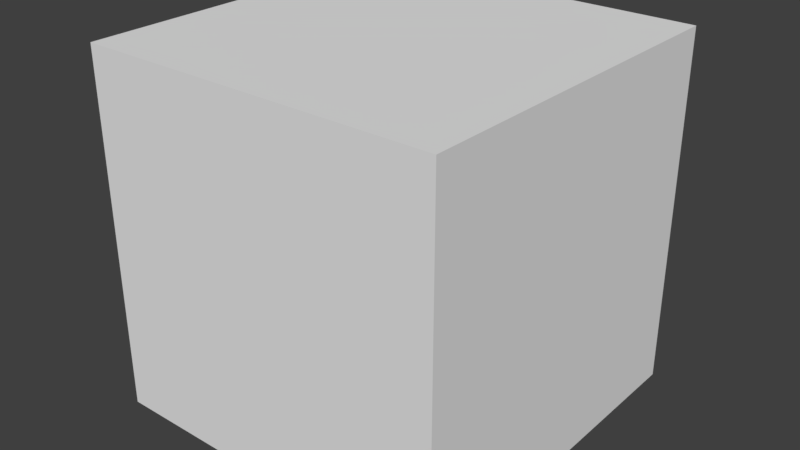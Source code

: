 # Source: Block4.blend  (saved by Blender 2.78.0; exported with 4.5.12 LTS)
import bpy
from mathutils import Matrix  # noqa: F401  (used for matrix-valued properties, if any)

bpy.ops.wm.read_factory_settings(use_empty=True)
scene = bpy.context.scene
scene.name = 'Scene'

# ---- collections
col_collection_1 = bpy.data.collections.new('Collection 1'); scene.collection.children.link(col_collection_1)

# ---- materials (node trees are filled in below, after node groups)
mat_base_block = bpy.data.materials.new('Base Block')
mat_base_block.alpha_threshold = 0.0
mat_base_block.roughness = 0.5

# ---- material node trees
mat_base_block.use_nodes = True; mat_base_block.node_tree.nodes.clear()
_N = mat_base_block.node_tree.nodes; _L = mat_base_block.node_tree.links
n0 = _N.new('ShaderNodeOutputMaterial'); n0.name = 'Material Output'; n0.location = (300, 300)
n1 = _N.new('ShaderNodeBsdfDiffuse'); n1.name = 'Diffuse BSDF'; n1.location = (10, 300)
_L.new(n1.outputs[0], n0.inputs[0])
n0.is_active_output = True

# ---- world
world_world_001 = bpy.data.worlds.new('World.001'); scene.world = world_world_001
world_world_001.use_nodes = True; world_world_001.node_tree.nodes.clear()
_N = world_world_001.node_tree.nodes; _L = world_world_001.node_tree.links
n0 = _N.new('ShaderNodeOutputWorld'); n0.name = 'World Output'; n0.location = (300, 300)
n1 = _N.new('ShaderNodeBackground'); n1.name = 'Background'; n1.location = (10, 300)
n1.inputs[0].default_value = (0.05, 0.05, 0.05, 1.0)
_L.new(n1.outputs[0], n0.inputs[0])
n0.is_active_output = True
world_world_001.use_sun_shadow = False
world_world_001.sun_shadow_jitter_overblur = 0.0
world_world_001.cycles.sampling_method = 'MANUAL'

# ---- meshes
me_cube = bpy.data.meshes.new('Cube')
me_cube.from_pydata([(5.0, -10.0, -5.0), (5.0, -10.0, 5.0), (-5.0, -10.0, 5.0), (-5.0, -10.0, -5.0), (5.0, 7.947e-08, -5.0), (5.0, 5.166e-07, 5.0), (-5.0, 5.166e-07, 5.0), (-5.0, 7.947e-08, -5.0), (5.0, 2.98e-07, 2.682e-06), (1.192e-06, 7.947e-08, -5.0), (-2.682e-06, 5.166e-07, 5.0), (-5.0, 2.98e-07, -8.941e-07), (-7.451e-07, 2.98e-07, 8.941e-07), (5.0, 4.073e-07, 2.5), (-2.5, 7.947e-08, -5.0), (-2.5, 5.166e-07, 5.0), (-5.0, 1.887e-07, -2.5), (5.0, 1.887e-07, -2.5), (2.5, 7.947e-08, -5.0), (2.5, 5.166e-07, 5.0), (-5.0, 4.073e-07, 2.5), (-1.714e-06, 4.073e-07, 2.5), (2.235e-07, 1.887e-07, -2.5), (2.5, 2.98e-07, 1.788e-06), (-2.5, 2.98e-07, -1.303e-14), (-2.5, 1.887e-07, -2.5), (2.5, 1.887e-07, -2.5), (2.5, 4.073e-07, 2.5), (-2.5, 4.073e-07, 2.5), (5.0, 4.619e-07, 3.75), (-3.75, 7.947e-08, -5.0), (-3.75, 5.166e-07, 5.0), (-5.0, 1.341e-07, -3.75), (5.0, 2.434e-07, -1.25), (1.25, 7.947e-08, -5.0), (1.25, 5.166e-07, 5.0), (-5.0, 3.527e-07, 1.25), (-2.198e-06, 4.619e-07, 3.75), (-2.608e-07, 2.434e-07, -1.25), (3.75, 2.98e-07, 2.235e-06), (-1.25, 2.98e-07, 4.47e-07), (5.0, 3.527e-07, 1.25), (-1.25, 7.947e-08, -5.0), (-1.25, 5.166e-07, 5.0), (-5.0, 2.434e-07, -1.25), (5.0, 1.341e-07, -3.75), (3.75, 7.947e-08, -5.0), (3.75, 5.166e-07, 5.0), (-5.0, 4.619e-07, 3.75), (-1.229e-06, 3.527e-07, 1.25), (7.078e-07, 1.341e-07, -3.75), (1.25, 2.98e-07, 1.341e-06), (-3.75, 2.98e-07, -4.47e-07), (-2.5, 2.434e-07, -1.25), (-2.5, 1.341e-07, -3.75), (-1.25, 1.887e-07, -2.5), (-3.75, 1.887e-07, -2.5), (2.5, 2.434e-07, -1.25), (2.5, 1.341e-07, -3.75), (3.75, 1.887e-07, -2.5), (1.25, 1.887e-07, -2.5), (2.5, 4.619e-07, 3.75), (2.5, 3.527e-07, 1.25), (3.75, 4.073e-07, 2.5), (1.25, 4.073e-07, 2.5), (-2.5, 4.619e-07, 3.75), (-2.5, 3.527e-07, 1.25), (-1.25, 4.073e-07, 2.5), (-3.75, 4.073e-07, 2.5), (-3.75, 3.527e-07, 1.25), (-1.25, 3.527e-07, 1.25), (-1.25, 4.619e-07, 3.75), (1.25, 3.527e-07, 1.25), (3.75, 3.527e-07, 1.25), (3.75, 4.619e-07, 3.75), (1.25, 1.341e-07, -3.75), (3.75, 1.341e-07, -3.75), (3.75, 2.434e-07, -1.25), (-3.75, 1.341e-07, -3.75), (-1.25, 1.341e-07, -3.75), (-1.25, 2.434e-07, -1.25), (-3.75, 2.434e-07, -1.25), (1.25, 2.434e-07, -1.25), (1.25, 4.619e-07, 3.75), (-3.75, 4.619e-07, 3.75), (5.0, 4.893e-07, 4.375), (-4.375, 7.947e-08, -5.0), (-4.375, 5.166e-07, 5.0), (-5.0, 1.068e-07, -4.375), (5.0, 2.707e-07, -0.625), (0.625, 7.947e-08, -5.0), (0.625, 5.166e-07, 5.0), (-5.0, 3.253e-07, 0.625), (-2.44e-06, 4.893e-07, 4.375), (-5.029e-07, 2.707e-07, -0.625), (4.375, 2.98e-07, 2.459e-06), (-0.625, 2.98e-07, 6.706e-07), (5.0, 3.8e-07, 1.875), (-1.875, 7.947e-08, -5.0), (-1.875, 5.166e-07, 5.0), (-5.0, 2.161e-07, -1.875), (5.0, 1.614e-07, -3.125), (3.125, 7.947e-08, -5.0), (3.125, 5.166e-07, 5.0), (-5.0, 4.346e-07, 3.125), (-1.471e-06, 3.8e-07, 1.875), (4.657e-07, 1.614e-07, -3.125), (1.875, 2.98e-07, 1.565e-06), (-3.125, 2.98e-07, -2.235e-07), (-2.5, 2.707e-07, -0.625), (-2.5, 1.614e-07, -3.125), (-0.625, 1.887e-07, -2.5), (-3.125, 1.887e-07, -2.5), (2.5, 2.707e-07, -0.625), (2.5, 1.614e-07, -3.125), (4.375, 1.887e-07, -2.5), (1.875, 1.887e-07, -2.5), (2.5, 4.893e-07, 4.375), (2.5, 3.8e-07, 1.875), (4.375, 4.073e-07, 2.5), (1.875, 4.073e-07, 2.5), (-2.5, 4.893e-07, 4.375), (-2.5, 3.8e-07, 1.875), (-0.625, 4.073e-07, 2.5), (-3.125, 4.073e-07, 2.5), (5.0, 4.346e-07, 3.125), (-3.125, 7.947e-08, -5.0), (-3.125, 5.166e-07, 5.0), (-5.0, 1.614e-07, -3.125), (5.0, 2.161e-07, -1.875), (1.875, 7.947e-08, -5.0), (1.875, 5.166e-07, 5.0), (-5.0, 3.8e-07, 1.875), (-1.956e-06, 4.346e-07, 3.125), (-1.863e-08, 2.161e-07, -1.875), (3.125, 2.98e-07, 2.012e-06), (-1.875, 2.98e-07, 2.235e-07), (5.0, 3.253e-07, 0.625), (-0.625, 7.947e-08, -5.0), (-0.625, 5.166e-07, 5.0), (-5.0, 2.707e-07, -0.625), (5.0, 1.068e-07, -4.375), (4.375, 7.947e-08, -5.0), (4.375, 5.166e-07, 5.0), (-5.0, 4.893e-07, 4.375), (-9.872e-07, 3.253e-07, 0.625), (9.499e-07, 1.068e-07, -4.375), (0.625, 2.98e-07, 1.118e-06), (-4.375, 2.98e-07, -6.706e-07), (-2.5, 2.161e-07, -1.875), (-2.5, 1.068e-07, -4.375), (-1.875, 1.887e-07, -2.5), (-4.375, 1.887e-07, -2.5), (2.5, 2.161e-07, -1.875), (2.5, 1.068e-07, -4.375), (3.125, 1.887e-07, -2.5), (0.625, 1.887e-07, -2.5), (2.5, 4.346e-07, 3.125), (2.5, 3.253e-07, 0.625), (3.125, 4.073e-07, 2.5), (0.625, 4.073e-07, 2.5), (-2.5, 4.346e-07, 3.125), (-2.5, 3.253e-07, 0.625), (-1.875, 4.073e-07, 2.5), (-4.375, 4.073e-07, 2.5), (-3.75, 3.8e-07, 1.875), (-3.75, 3.253e-07, 0.625), (-3.125, 3.527e-07, 1.25), (-4.375, 3.527e-07, 1.25), (-1.25, 3.8e-07, 1.875), (-1.25, 3.253e-07, 0.625), (-0.625, 3.527e-07, 1.25), (-1.875, 3.527e-07, 1.25), (-1.25, 4.893e-07, 4.375), (-1.25, 4.346e-07, 3.125), (-0.625, 4.619e-07, 3.75), (-1.875, 4.619e-07, 3.75), (1.25, 3.8e-07, 1.875), (1.25, 3.253e-07, 0.625), (1.875, 3.527e-07, 1.25), (0.625, 3.527e-07, 1.25), (3.75, 3.8e-07, 1.875), (3.75, 3.253e-07, 0.625), (4.375, 3.527e-07, 1.25), (3.125, 3.527e-07, 1.25), (3.75, 4.893e-07, 4.375), (3.75, 4.346e-07, 3.125), (4.375, 4.619e-07, 3.75), (3.125, 4.619e-07, 3.75), (1.25, 1.614e-07, -3.125), (1.25, 1.068e-07, -4.375), (1.875, 1.341e-07, -3.75), (0.625, 1.341e-07, -3.75), (3.75, 1.614e-07, -3.125), (3.75, 1.068e-07, -4.375), (4.375, 1.341e-07, -3.75), (3.125, 1.341e-07, -3.75), (3.75, 2.707e-07, -0.625), (3.75, 2.161e-07, -1.875), (4.375, 2.434e-07, -1.25), (3.125, 2.434e-07, -1.25), (-3.75, 1.614e-07, -3.125), (-3.75, 1.068e-07, -4.375), (-3.125, 1.341e-07, -3.75), (-4.375, 1.341e-07, -3.75), (-1.25, 1.614e-07, -3.125), (-1.25, 1.068e-07, -4.375), (-0.625, 1.341e-07, -3.75), (-1.875, 1.341e-07, -3.75), (-1.25, 2.707e-07, -0.625), (-1.25, 2.161e-07, -1.875), (-0.625, 2.434e-07, -1.25), (-1.875, 2.434e-07, -1.25), (-3.75, 2.707e-07, -0.625), (-3.75, 2.161e-07, -1.875), (-3.125, 2.434e-07, -1.25), (-4.375, 2.434e-07, -1.25), (1.25, 2.707e-07, -0.625), (1.25, 2.161e-07, -1.875), (1.875, 2.434e-07, -1.25), (0.625, 2.434e-07, -1.25), (1.25, 4.893e-07, 4.375), (1.25, 4.346e-07, 3.125), (1.875, 4.619e-07, 3.75), (0.625, 4.619e-07, 3.75), (-3.75, 4.893e-07, 4.375), (-3.75, 4.346e-07, 3.125), (-3.125, 4.619e-07, 3.75), (-4.375, 4.619e-07, 3.75), (-4.375, 4.346e-07, 3.125), (-3.125, 4.346e-07, 3.125), (-3.125, 4.893e-07, 4.375), (0.625, 4.346e-07, 3.125), (1.875, 4.346e-07, 3.125), (1.875, 4.893e-07, 4.375), (0.625, 2.161e-07, -1.875), (1.875, 2.161e-07, -1.875), (1.875, 2.707e-07, -0.625), (-4.375, 2.161e-07, -1.875), (-3.125, 2.161e-07, -1.875), (-3.125, 2.707e-07, -0.625), (-1.875, 2.161e-07, -1.875), (-0.625, 2.161e-07, -1.875), (-0.625, 2.707e-07, -0.625), (-1.875, 1.068e-07, -4.375), (-0.625, 1.068e-07, -4.375), (-0.625, 1.614e-07, -3.125), (-4.375, 1.068e-07, -4.375), (-3.125, 1.068e-07, -4.375), (-3.125, 1.614e-07, -3.125), (3.125, 2.161e-07, -1.875), (4.375, 2.161e-07, -1.875), (4.375, 2.707e-07, -0.625), (3.125, 1.068e-07, -4.375), (4.375, 1.068e-07, -4.375), (4.375, 1.614e-07, -3.125), (0.625, 1.068e-07, -4.375), (1.875, 1.068e-07, -4.375), (1.875, 1.614e-07, -3.125), (3.125, 4.346e-07, 3.125), (4.375, 4.346e-07, 3.125), (4.375, 4.893e-07, 4.375), (3.125, 3.253e-07, 0.625), (4.375, 3.253e-07, 0.625), (4.375, 3.8e-07, 1.875), (0.625, 3.253e-07, 0.625), (1.875, 3.253e-07, 0.625), (1.875, 3.8e-07, 1.875), (-1.875, 4.346e-07, 3.125), (-0.625, 4.346e-07, 3.125), (-0.625, 4.893e-07, 4.375), (-1.875, 3.253e-07, 0.625), (-0.625, 3.253e-07, 0.625), (-0.625, 3.8e-07, 1.875), (-4.375, 3.253e-07, 0.625), (-3.125, 3.253e-07, 0.625), (-3.125, 3.8e-07, 1.875), (-4.375, 3.8e-07, 1.875), (-1.875, 3.8e-07, 1.875), (-1.875, 4.893e-07, 4.375), (0.625, 3.8e-07, 1.875), (3.125, 3.8e-07, 1.875), (3.125, 4.893e-07, 4.375), (0.625, 1.614e-07, -3.125), (3.125, 1.614e-07, -3.125), (3.125, 2.707e-07, -0.625), (-4.375, 1.614e-07, -3.125), (-1.875, 1.614e-07, -3.125), (-1.875, 2.707e-07, -0.625), (-4.375, 2.707e-07, -0.625), (0.625, 2.707e-07, -0.625), (0.625, 4.893e-07, 4.375), (-4.375, 4.893e-07, 4.375)], [], [(1, 3, 0), (144, 87, 292), (41, 97, 1), (103, 19, 1), (11, 140, 3), (3, 138, 9), (93, 91, 291), (94, 147, 290), (140, 148, 289), (288, 24, 136), (110, 151, 287), (286, 16, 152), (113, 135, 285), (114, 155, 284), (106, 156, 283), (282, 19, 103), (118, 159, 281), (280, 21, 160), (121, 99, 279), (122, 163, 278), (277, 20, 164), (276, 68, 124), (166, 167, 275), (92, 168, 274), (169, 123, 273), (170, 171, 272), (162, 172, 271), (173, 139, 270), (174, 175, 269), (268, 65, 176), (177, 120, 267), (178, 179, 266), (145, 180, 265), (181, 119, 264), (182, 183, 263), (158, 184, 262), (185, 143, 261), (186, 187, 260), (157, 188, 259), (189, 116, 258), (190, 191, 257), (146, 192, 256), (193, 115, 255), (194, 195, 254), (154, 196, 253), (197, 95, 252), (198, 199, 251), (153, 200, 250), (249, 56, 112), (248, 78, 203), (88, 204, 247), (246, 55, 111), (206, 207, 245), (150, 208, 244), (209, 96, 243), (242, 80, 211), (149, 212, 241), (240, 52, 108), (214, 215, 239), (238, 44, 216), (217, 107, 237), (218, 219, 236), (134, 220, 235), (221, 131, 234), (222, 223, 233), (133, 224, 232), (225, 127, 231), (226, 227, 230), (229, 48, 228), (229, 84, 226), (164, 226, 68), (164, 104, 229), (230, 65, 161), (124, 161, 28), (124, 226, 230), (231, 15, 121), (227, 121, 65), (227, 225, 231), (222, 224, 83), (64, 232, 222), (160, 133, 232), (233, 61, 157), (120, 157, 27), (64, 233, 120), (117, 131, 19), (61, 234, 117), (223, 221, 234), (235, 82, 218), (156, 218, 60), (22, 235, 156), (236, 57, 153), (116, 153, 26), (116, 218, 236), (237, 23, 113), (219, 113, 57), (82, 237, 219), (238, 81, 214), (56, 238, 214), (152, 100, 238), (239, 53, 149), (112, 149, 25), (112, 214, 239), (109, 108, 24), (215, 109, 53), (81, 240, 215), (241, 80, 210), (151, 210, 55), (25, 241, 151), (242, 38, 134), (111, 134, 22), (55, 242, 111), (243, 12, 94), (211, 94, 38), (80, 243, 211), (244, 79, 206), (98, 206, 42), (14, 244, 98), (245, 50, 146), (138, 146, 9), (42, 245, 138), (246, 22, 106), (207, 106, 50), (79, 246, 207), (247, 78, 202), (30, 247, 202), (7, 247, 86), (248, 54, 150), (126, 150, 14), (126, 202, 248), (249, 25, 110), (54, 249, 110), (78, 249, 203), (250, 77, 198), (155, 198, 59), (155, 153, 250), (251, 33, 129), (115, 129, 17), (59, 251, 115), (252, 8, 89), (199, 89, 33), (77, 252, 199), (253, 76, 194), (102, 194, 46), (18, 253, 102), (254, 45, 141), (4, 254, 141), (46, 254, 142), (255, 17, 101), (195, 101, 45), (76, 255, 195), (256, 75, 190), (90, 190, 34), (9, 256, 90), (257, 58, 154), (130, 154, 18), (130, 190, 257), (258, 26, 114), (191, 114, 58), (75, 258, 191), (259, 74, 186), (159, 186, 63), (159, 157, 259), (125, 187, 29), (13, 260, 125), (63, 260, 119), (261, 5, 85), (187, 85, 29), (74, 261, 187), (262, 73, 182), (39, 262, 182), (23, 262, 135), (263, 41, 137), (8, 263, 137), (95, 182, 263), (264, 13, 97), (41, 264, 97), (73, 264, 183), (265, 72, 178), (147, 178, 51), (12, 265, 147), (266, 62, 158), (23, 266, 158), (51, 266, 107), (267, 27, 118), (179, 118, 62), (72, 267, 179), (268, 71, 174), (163, 174, 67), (28, 268, 163), (269, 37, 133), (123, 133, 21), (123, 174, 269), (93, 139, 10), (37, 270, 93), (71, 270, 175), (271, 70, 170), (136, 170, 40), (24, 271, 136), (272, 49, 145), (96, 145, 12), (40, 272, 96), (273, 21, 105), (171, 105, 49), (70, 273, 171), (274, 69, 166), (52, 274, 166), (11, 274, 148), (275, 66, 162), (108, 162, 24), (108, 166, 275), (276, 28, 122), (66, 276, 122), (167, 165, 276), (165, 164, 68), (69, 277, 165), (168, 132, 277), (169, 163, 67), (172, 169, 70), (172, 122, 278), (173, 99, 43), (176, 173, 71), (65, 279, 176), (280, 64, 177), (180, 177, 72), (49, 280, 180), (281, 63, 181), (184, 181, 73), (62, 281, 184), (282, 47, 185), (188, 185, 74), (188, 117, 282), (283, 60, 189), (75, 283, 189), (50, 283, 192), (284, 59, 193), (196, 193, 76), (58, 284, 196), (285, 39, 197), (200, 197, 77), (57, 285, 200), (201, 152, 56), (204, 201, 78), (204, 128, 286), (287, 55, 205), (208, 205, 79), (54, 287, 208), (288, 40, 209), (212, 209, 80), (53, 288, 212), (289, 52, 213), (216, 213, 81), (216, 140, 289), (290, 51, 217), (220, 217, 82), (38, 290, 220), (291, 35, 221), (224, 221, 83), (37, 291, 224), (225, 87, 31), (228, 225, 84), (228, 144, 292), (1, 2, 3), (144, 6, 87), (1, 0, 8), (0, 4, 141), (85, 5, 1), (29, 85, 1), (0, 141, 45), (45, 101, 0), (129, 33, 0), (0, 101, 17), (33, 89, 0), (0, 17, 129), (125, 29, 1), (97, 13, 1), (8, 137, 1), (13, 125, 1), (137, 41, 1), (0, 89, 8), (2, 10, 139), (5, 143, 1), (87, 6, 2), (127, 31, 2), (99, 15, 2), (139, 43, 2), (91, 10, 1), (19, 131, 1), (35, 91, 1), (15, 127, 2), (131, 35, 1), (31, 87, 2), (43, 99, 2), (1, 143, 47), (47, 103, 1), (10, 2, 1), (3, 2, 11), (144, 48, 2), (2, 6, 144), (88, 7, 3), (16, 128, 3), (32, 88, 3), (2, 48, 104), (20, 132, 2), (2, 104, 20), (128, 32, 3), (140, 44, 3), (100, 16, 3), (2, 132, 36), (36, 92, 2), (44, 100, 3), (92, 11, 2), (142, 4, 0), (0, 3, 9), (86, 30, 3), (3, 7, 86), (46, 142, 0), (130, 18, 0), (102, 46, 0), (3, 30, 126), (3, 126, 14), (18, 102, 0), (9, 90, 0), (34, 130, 0), (3, 14, 98), (98, 42, 3), (90, 34, 0), (3, 42, 138), (93, 10, 91), (94, 12, 147), (140, 11, 148), (288, 109, 24), (110, 25, 151), (286, 128, 16), (113, 23, 135), (114, 26, 155), (106, 22, 156), (282, 117, 19), (118, 27, 159), (280, 105, 21), (121, 15, 99), (122, 28, 163), (277, 132, 20), (276, 165, 68), (166, 69, 167), (92, 36, 168), (169, 67, 123), (170, 70, 171), (162, 66, 172), (173, 43, 139), (174, 71, 175), (268, 161, 65), (177, 64, 120), (178, 72, 179), (145, 49, 180), (181, 63, 119), (182, 73, 183), (158, 62, 184), (185, 47, 143), (186, 74, 187), (157, 61, 188), (189, 60, 116), (190, 75, 191), (146, 50, 192), (193, 59, 115), (194, 76, 195), (154, 58, 196), (197, 39, 95), (198, 77, 199), (153, 57, 200), (249, 201, 56), (248, 202, 78), (88, 32, 204), (246, 205, 55), (206, 79, 207), (150, 54, 208), (209, 40, 96), (242, 210, 80), (149, 53, 212), (240, 213, 52), (214, 81, 215), (238, 100, 44), (217, 51, 107), (218, 82, 219), (134, 38, 220), (221, 35, 131), (222, 83, 223), (133, 37, 224), (225, 31, 127), (226, 84, 227), (229, 104, 48), (229, 228, 84), (164, 229, 226), (164, 20, 104), (230, 227, 65), (124, 230, 161), (124, 68, 226), (231, 127, 15), (227, 231, 121), (227, 84, 225), (222, 232, 224), (64, 160, 232), (160, 21, 133), (233, 223, 61), (120, 233, 157), (64, 222, 233), (117, 234, 131), (61, 223, 234), (223, 83, 221), (235, 220, 82), (156, 235, 218), (22, 134, 235), (236, 219, 57), (116, 236, 153), (116, 60, 218), (237, 107, 23), (219, 237, 113), (82, 217, 237), (238, 216, 81), (56, 152, 238), (152, 16, 100), (239, 215, 53), (112, 239, 149), (112, 56, 214), (109, 240, 108), (215, 240, 109), (81, 213, 240), (241, 212, 80), (151, 241, 210), (25, 149, 241), (242, 211, 38), (111, 242, 134), (55, 210, 242), (243, 96, 12), (211, 243, 94), (80, 209, 243), (244, 208, 79), (98, 244, 206), (14, 150, 244), (245, 207, 50), (138, 245, 146), (42, 206, 245), (246, 111, 22), (207, 246, 106), (79, 205, 246), (247, 204, 78), (30, 86, 247), (7, 88, 247), (248, 203, 54), (126, 248, 150), (126, 30, 202), (249, 112, 25), (54, 203, 249), (78, 201, 249), (250, 200, 77), (155, 250, 198), (155, 26, 153), (251, 199, 33), (115, 251, 129), (59, 198, 251), (252, 95, 8), (199, 252, 89), (77, 197, 252), (253, 196, 76), (102, 253, 194), (18, 154, 253), (254, 195, 45), (4, 142, 254), (46, 194, 254), (255, 115, 17), (195, 255, 101), (76, 193, 255), (256, 192, 75), (90, 256, 190), (9, 146, 256), (257, 191, 58), (130, 257, 154), (130, 34, 190), (258, 116, 26), (191, 258, 114), (75, 189, 258), (259, 188, 74), (159, 259, 186), (159, 27, 157), (125, 260, 187), (13, 119, 260), (63, 186, 260), (261, 143, 5), (187, 261, 85), (74, 185, 261), (262, 184, 73), (39, 135, 262), (23, 158, 262), (263, 183, 41), (8, 95, 263), (95, 39, 182), (264, 119, 13), (41, 183, 264), (73, 181, 264), (265, 180, 72), (147, 265, 178), (12, 145, 265), (266, 179, 62), (23, 107, 266), (51, 178, 266), (267, 120, 27), (179, 267, 118), (72, 177, 267), (268, 176, 71), (163, 268, 174), (28, 161, 268), (269, 175, 37), (123, 269, 133), (123, 67, 174), (93, 270, 139), (37, 175, 270), (71, 173, 270), (271, 172, 70), (136, 271, 170), (24, 162, 271), (272, 171, 49), (96, 272, 145), (40, 170, 272), (273, 123, 21), (171, 273, 105), (70, 169, 273), (274, 168, 69), (52, 148, 274), (11, 92, 274), (275, 167, 66), (108, 275, 162), (108, 52, 166), (276, 124, 28), (66, 167, 276), (167, 69, 165), (165, 277, 164), (69, 168, 277), (168, 36, 132), (169, 278, 163), (172, 278, 169), (172, 66, 122), (173, 279, 99), (176, 279, 173), (65, 121, 279), (280, 160, 64), (180, 280, 177), (49, 105, 280), (281, 159, 63), (184, 281, 181), (62, 118, 281), (282, 103, 47), (188, 282, 185), (188, 61, 117), (283, 156, 60), (75, 192, 283), (50, 106, 283), (284, 155, 59), (196, 284, 193), (58, 114, 284), (285, 135, 39), (200, 285, 197), (57, 113, 285), (201, 286, 152), (204, 286, 201), (204, 32, 128), (287, 151, 55), (208, 287, 205), (54, 110, 287), (288, 136, 40), (212, 288, 209), (53, 109, 288), (289, 148, 52), (216, 289, 213), (216, 44, 140), (290, 147, 51), (220, 290, 217), (38, 94, 290), (291, 91, 35), (224, 291, 221), (37, 93, 291), (225, 292, 87), (228, 292, 225), (228, 48, 144)])
_uv = me_cube.uv_layers.new(name='UVMap')
_uv.uv.foreach_set('vector', [0.6658, 0.007876, 0.3342, -0.004579, 0.6658, -0.00458, 0.1199, 0.1563, 0.168, 0.111, 0.168, 0.1563, 0.9305, 0.111, 0.9238, 0.111, 0.6658, 0.007876, 0.7452, 0.111, 0.6971, 0.111, 0.6658, 0.007876, 0.05909, 0.111, 0.05194, 0.111, 0.002526, 0.007878, 0.3342, 0.9952, 0.4566, 0.8966, 0.5047, 0.8966, 0.5047, 0.1563, 0.5528, 0.111, 0.5528, 0.1563, 0.5047, 0.552, 0.5528, 0.5025, 0.5528, 0.552, 0.1199, 0.552, 0.168, 0.5025, 0.168, 0.552, 0.3604, 0.552, 0.3123, 0.5025, 0.3604, 0.5025, 0.3123, 0.7498, 0.3604, 0.7003, 0.3604, 0.7498, 0.168, 0.7498, 0.1199, 0.7003, 0.168, 0.7003, 0.6971, 0.552, 0.7452, 0.5025, 0.7452, 0.552, 0.6971, 0.7498, 0.7452, 0.7003, 0.7452, 0.7498, 0.5047, 0.7498, 0.5528, 0.7003, 0.5528, 0.7498, 0.7452, 0.1563, 0.6971, 0.111, 0.7452, 0.111, 0.6971, 0.3541, 0.7452, 0.3047, 0.7452, 0.3541, 0.5528, 0.3541, 0.5047, 0.3047, 0.5528, 0.3047, 0.3123, 0.1563, 0.3604, 0.111, 0.3604, 0.1563, 0.3123, 0.3541, 0.3604, 0.3047, 0.3604, 0.3541, 0.168, 0.3541, 0.1199, 0.3047, 0.168, 0.3047, 0.2642, 0.3541, 0.2161, 0.3047, 0.2642, 0.3047, 0.2161, 0.453, 0.2642, 0.4036, 0.2642, 0.453, 0.1199, 0.453, 0.168, 0.4036, 0.168, 0.453, 0.4085, 0.3541, 0.4566, 0.3047, 0.4566, 0.3541, 0.4085, 0.453, 0.4566, 0.4036, 0.4566, 0.453, 0.3123, 0.453, 0.3604, 0.4036, 0.3604, 0.453, 0.4085, 0.1563, 0.4566, 0.111, 0.4566, 0.1563, 0.4085, 0.2552, 0.4566, 0.2057, 0.4566, 0.2552, 0.3604, 0.2552, 0.3123, 0.2057, 0.3604, 0.2057, 0.6009, 0.3541, 0.649, 0.3047, 0.649, 0.3541, 0.6009, 0.453, 0.649, 0.4036, 0.649, 0.453, 0.5047, 0.453, 0.5528, 0.4036, 0.5528, 0.453, 0.7933, 0.3541, 0.8414, 0.3047, 0.8414, 0.3541, 0.7933, 0.453, 0.8414, 0.4036, 0.8414, 0.453, 0.6971, 0.453, 0.7452, 0.4036, 0.7452, 0.453, 0.7933, 0.1563, 0.8414, 0.111, 0.8414, 0.1563, 0.7933, 0.2552, 0.8414, 0.2057, 0.8414, 0.2552, 0.6971, 0.2552, 0.7452, 0.2057, 0.7452, 0.2552, 0.6009, 0.7498, 0.649, 0.7003, 0.649, 0.7498, 0.6009, 0.8487, 0.649, 0.7992, 0.649, 0.8487, 0.5047, 0.8487, 0.5528, 0.7992, 0.5528, 0.8487, 0.7933, 0.7498, 0.8414, 0.7003, 0.8414, 0.7498, 0.7933, 0.8487, 0.8414, 0.7992, 0.8414, 0.8487, 0.6971, 0.8487, 0.7452, 0.7992, 0.7452, 0.8487, 0.7933, 0.552, 0.8414, 0.5025, 0.8414, 0.552, 0.7933, 0.6509, 0.8414, 0.6014, 0.8414, 0.6509, 0.6971, 0.6509, 0.7452, 0.6014, 0.7452, 0.6509, 0.2642, 0.7498, 0.2161, 0.7003, 0.2642, 0.7003, 0.2642, 0.8487, 0.2161, 0.7992, 0.2642, 0.7992, 0.1199, 0.8487, 0.168, 0.7992, 0.168, 0.8487, 0.4566, 0.7498, 0.4085, 0.7003, 0.4566, 0.7003, 0.4085, 0.8487, 0.4566, 0.7992, 0.4566, 0.8487, 0.3123, 0.8487, 0.3604, 0.7992, 0.3604, 0.8487, 0.4085, 0.552, 0.4566, 0.5025, 0.4566, 0.552, 0.4566, 0.6509, 0.4085, 0.6014, 0.4566, 0.6014, 0.3123, 0.6509, 0.3604, 0.6014, 0.3604, 0.6509, 0.2642, 0.552, 0.2161, 0.5025, 0.2642, 0.5025, 0.2161, 0.6509, 0.2642, 0.6014, 0.2642, 0.6509, 0.168, 0.6509, 0.1199, 0.6014, 0.168, 0.6014, 0.6009, 0.552, 0.649, 0.5025, 0.649, 0.552, 0.6009, 0.6509, 0.649, 0.6014, 0.649, 0.6509, 0.5047, 0.6509, 0.5528, 0.6014, 0.5528, 0.6509, 0.6009, 0.1563, 0.649, 0.111, 0.649, 0.1563, 0.6009, 0.2552, 0.649, 0.2057, 0.649, 0.2552, 0.5047, 0.2552, 0.5528, 0.2057, 0.5528, 0.2552, 0.2161, 0.1563, 0.2642, 0.111, 0.2642, 0.1563, 0.2161, 0.2552, 0.2642, 0.2057, 0.2642, 0.2552, 0.168, 0.2552, 0.1199, 0.2057, 0.168, 0.2057, 0.168, 0.2552, 0.2161, 0.2057, 0.2161, 0.2552, 0.168, 0.3047, 0.2161, 0.2552, 0.2161, 0.3047, 0.168, 0.3047, 0.1199, 0.2552, 0.168, 0.2552, 0.2642, 0.2552, 0.3123, 0.2057, 0.3123, 0.2552, 0.2642, 0.3047, 0.3123, 0.2552, 0.3123, 0.3047, 0.2642, 0.3047, 0.2161, 0.2552, 0.2642, 0.2552, 0.2642, 0.1563, 0.3123, 0.111, 0.3123, 0.1563, 0.2642, 0.2057, 0.3123, 0.1563, 0.3123, 0.2057, 0.2642, 0.2057, 0.2161, 0.1563, 0.2642, 0.1563, 0.6009, 0.2552, 0.5528, 0.2057, 0.6009, 0.2057, 0.6009, 0.3047, 0.5528, 0.2552, 0.6009, 0.2552, 0.5528, 0.3047, 0.5047, 0.2552, 0.5528, 0.2552, 0.649, 0.2552, 0.6971, 0.2057, 0.6971, 0.2552, 0.649, 0.3047, 0.6971, 0.2552, 0.6971, 0.3047, 0.6009, 0.3047, 0.649, 0.2552, 0.649, 0.3047, 0.6971, 0.1563, 0.649, 0.111, 0.6971, 0.111, 0.6971, 0.2057, 0.649, 0.1563, 0.6971, 0.1563, 0.649, 0.2057, 0.6009, 0.1563, 0.649, 0.1563, 0.5528, 0.6509, 0.6009, 0.6014, 0.6009, 0.6509, 0.5528, 0.7003, 0.6009, 0.6509, 0.6009, 0.7003, 0.5047, 0.7003, 0.5528, 0.6509, 0.5528, 0.7003, 0.649, 0.6509, 0.6971, 0.6014, 0.6971, 0.6509, 0.649, 0.7003, 0.6971, 0.6509, 0.6971, 0.7003, 0.649, 0.7003, 0.6009, 0.6509, 0.649, 0.6509, 0.649, 0.552, 0.6971, 0.5025, 0.6971, 0.552, 0.649, 0.6014, 0.6971, 0.552, 0.6971, 0.6014, 0.6009, 0.6014, 0.649, 0.552, 0.649, 0.6014, 0.168, 0.6509, 0.2161, 0.6014, 0.2161, 0.6509, 0.2161, 0.7003, 0.168, 0.6509, 0.2161, 0.6509, 0.168, 0.7003, 0.1199, 0.6509, 0.168, 0.6509, 0.2642, 0.6509, 0.3123, 0.6014, 0.3123, 0.6509, 0.2642, 0.7003, 0.3123, 0.6509, 0.3123, 0.7003, 0.2642, 0.7003, 0.2161, 0.6509, 0.2642, 0.6509, 0.3123, 0.552, 0.2642, 0.5025, 0.3123, 0.5025, 0.2642, 0.6014, 0.3123, 0.552, 0.3123, 0.6014, 0.2161, 0.6014, 0.2642, 0.552, 0.2642, 0.6014, 0.3604, 0.6509, 0.4085, 0.6014, 0.4085, 0.6509, 0.3604, 0.7003, 0.4085, 0.6509, 0.4085, 0.7003, 0.3123, 0.7003, 0.3604, 0.6509, 0.3604, 0.7003, 0.4566, 0.6509, 0.5047, 0.6014, 0.5047, 0.6509, 0.4566, 0.7003, 0.5047, 0.6509, 0.5047, 0.7003, 0.4085, 0.7003, 0.4566, 0.6509, 0.4566, 0.7003, 0.4566, 0.552, 0.5047, 0.5025, 0.5047, 0.552, 0.4566, 0.6014, 0.5047, 0.552, 0.5047, 0.6014, 0.4085, 0.6014, 0.4566, 0.552, 0.4566, 0.6014, 0.3604, 0.8487, 0.4085, 0.7992, 0.4085, 0.8487, 0.3604, 0.8966, 0.4085, 0.8487, 0.4085, 0.8966, 0.3123, 0.8966, 0.3604, 0.8487, 0.3604, 0.8966, 0.4566, 0.8487, 0.5047, 0.7992, 0.5047, 0.8487, 0.4566, 0.8966, 0.5047, 0.8487, 0.5047, 0.8966, 0.4085, 0.8966, 0.4566, 0.8487, 0.4566, 0.8966, 0.4566, 0.7498, 0.5047, 0.7003, 0.5047, 0.7498, 0.4566, 0.7992, 0.5047, 0.7498, 0.5047, 0.7992, 0.4085, 0.7992, 0.4566, 0.7498, 0.4566, 0.7992, 0.168, 0.8487, 0.2161, 0.7992, 0.2161, 0.8487, 0.2161, 0.8966, 0.168, 0.8487, 0.2161, 0.8487, 0.1199, 0.8966, 0.168, 0.8487, 0.168, 0.8966, 0.2642, 0.8487, 0.3123, 0.7992, 0.3123, 0.8487, 0.2642, 0.8966, 0.3123, 0.8487, 0.3123, 0.8966, 0.2642, 0.8966, 0.2161, 0.8487, 0.2642, 0.8487, 0.2642, 0.7498, 0.3123, 0.7003, 0.3123, 0.7498, 0.3123, 0.7992, 0.2642, 0.7498, 0.3123, 0.7498, 0.2161, 0.7992, 0.2642, 0.7498, 0.2642, 0.7992, 0.7452, 0.6509, 0.7933, 0.6014, 0.7933, 0.6509, 0.7452, 0.7003, 0.7933, 0.6509, 0.7933, 0.7003, 0.7452, 0.7003, 0.6971, 0.6509, 0.7452, 0.6509, 0.8414, 0.6509, 0.8895, 0.6014, 0.8895, 0.6509, 0.8414, 0.7003, 0.8895, 0.6509, 0.8895, 0.7003, 0.7933, 0.7003, 0.8414, 0.6509, 0.8414, 0.7003, 0.8414, 0.552, 0.8895, 0.5025, 0.8895, 0.552, 0.8414, 0.6014, 0.8895, 0.552, 0.8895, 0.6014, 0.7933, 0.6014, 0.8414, 0.552, 0.8414, 0.6014, 0.7452, 0.8487, 0.7933, 0.7992, 0.7933, 0.8487, 0.7452, 0.8966, 0.7933, 0.8487, 0.7933, 0.8966, 0.6971, 0.8966, 0.7452, 0.8487, 0.7452, 0.8966, 0.8414, 0.8487, 0.8895, 0.7992, 0.8895, 0.8487, 0.8895, 0.8966, 0.8414, 0.8487, 0.8895, 0.8487, 0.7933, 0.8966, 0.8414, 0.8487, 0.8414, 0.8966, 0.8414, 0.7498, 0.8895, 0.7003, 0.8895, 0.7498, 0.8414, 0.7992, 0.8895, 0.7498, 0.8895, 0.7992, 0.7933, 0.7992, 0.8414, 0.7498, 0.8414, 0.7992, 0.5528, 0.8487, 0.6009, 0.7992, 0.6009, 0.8487, 0.5528, 0.8966, 0.6009, 0.8487, 0.6009, 0.8966, 0.5047, 0.8966, 0.5528, 0.8487, 0.5528, 0.8966, 0.649, 0.8487, 0.6971, 0.7992, 0.6971, 0.8487, 0.649, 0.8966, 0.6971, 0.8487, 0.6971, 0.8966, 0.649, 0.8966, 0.6009, 0.8487, 0.649, 0.8487, 0.649, 0.7498, 0.6971, 0.7003, 0.6971, 0.7498, 0.649, 0.7992, 0.6971, 0.7498, 0.6971, 0.7992, 0.6009, 0.7992, 0.649, 0.7498, 0.649, 0.7992, 0.7452, 0.2552, 0.7933, 0.2057, 0.7933, 0.2552, 0.7452, 0.3047, 0.7933, 0.2552, 0.7933, 0.3047, 0.7452, 0.3047, 0.6971, 0.2552, 0.7452, 0.2552, 0.8895, 0.2552, 0.8414, 0.2057, 0.8895, 0.2057, 0.8895, 0.3047, 0.8414, 0.2552, 0.8895, 0.2552, 0.7933, 0.3047, 0.8414, 0.2552, 0.8414, 0.3047, 0.8414, 0.1563, 0.8895, 0.111, 0.8895, 0.1563, 0.8414, 0.2057, 0.8895, 0.1563, 0.8895, 0.2057, 0.7933, 0.2057, 0.8414, 0.1563, 0.8414, 0.2057, 0.7452, 0.453, 0.7933, 0.4036, 0.7933, 0.453, 0.7933, 0.5025, 0.7452, 0.453, 0.7933, 0.453, 0.6971, 0.5025, 0.7452, 0.453, 0.7452, 0.5025, 0.8414, 0.453, 0.8895, 0.4036, 0.8895, 0.453, 0.8895, 0.5025, 0.8414, 0.453, 0.8895, 0.453, 0.8414, 0.5025, 0.7933, 0.453, 0.8414, 0.453, 0.8414, 0.3541, 0.8895, 0.3047, 0.8895, 0.3541, 0.8895, 0.4036, 0.8414, 0.3541, 0.8895, 0.3541, 0.7933, 0.4036, 0.8414, 0.3541, 0.8414, 0.4036, 0.5528, 0.453, 0.6009, 0.4036, 0.6009, 0.453, 0.5528, 0.5025, 0.6009, 0.453, 0.6009, 0.5025, 0.5047, 0.5025, 0.5528, 0.453, 0.5528, 0.5025, 0.649, 0.453, 0.6971, 0.4036, 0.6971, 0.453, 0.6971, 0.5025, 0.649, 0.453, 0.6971, 0.453, 0.6009, 0.5025, 0.649, 0.453, 0.649, 0.5025, 0.649, 0.3541, 0.6971, 0.3047, 0.6971, 0.3541, 0.649, 0.4036, 0.6971, 0.3541, 0.6971, 0.4036, 0.6009, 0.4036, 0.649, 0.3541, 0.649, 0.4036, 0.3604, 0.2552, 0.4085, 0.2057, 0.4085, 0.2552, 0.3604, 0.3047, 0.4085, 0.2552, 0.4085, 0.3047, 0.3123, 0.3047, 0.3604, 0.2552, 0.3604, 0.3047, 0.4566, 0.2552, 0.5047, 0.2057, 0.5047, 0.2552, 0.4566, 0.3047, 0.5047, 0.2552, 0.5047, 0.3047, 0.4566, 0.3047, 0.4085, 0.2552, 0.4566, 0.2552, 0.5047, 0.1563, 0.4566, 0.111, 0.5047, 0.111, 0.5047, 0.2057, 0.4566, 0.1563, 0.5047, 0.1563, 0.4085, 0.2057, 0.4566, 0.1563, 0.4566, 0.2057, 0.3604, 0.453, 0.4085, 0.4036, 0.4085, 0.453, 0.3604, 0.5025, 0.4085, 0.453, 0.4085, 0.5025, 0.3123, 0.5025, 0.3604, 0.453, 0.3604, 0.5025, 0.4566, 0.453, 0.5047, 0.4036, 0.5047, 0.453, 0.4566, 0.5025, 0.5047, 0.453, 0.5047, 0.5025, 0.4085, 0.5025, 0.4566, 0.453, 0.4566, 0.5025, 0.4566, 0.3541, 0.5047, 0.3047, 0.5047, 0.3541, 0.4566, 0.4036, 0.5047, 0.3541, 0.5047, 0.4036, 0.4085, 0.4036, 0.4566, 0.3541, 0.4566, 0.4036, 0.168, 0.453, 0.2161, 0.4036, 0.2161, 0.453, 0.2161, 0.5025, 0.168, 0.453, 0.2161, 0.453, 0.1199, 0.5025, 0.168, 0.453, 0.168, 0.5025, 0.2642, 0.453, 0.3123, 0.4036, 0.3123, 0.453, 0.2642, 0.5025, 0.3123, 0.453, 0.3123, 0.5025, 0.2642, 0.5025, 0.2161, 0.453, 0.2642, 0.453, 0.2642, 0.3541, 0.3123, 0.3047, 0.3123, 0.3541, 0.3123, 0.4036, 0.2642, 0.3541, 0.3123, 0.3541, 0.2642, 0.4036, 0.2161, 0.3541, 0.2642, 0.3541, 0.2161, 0.3541, 0.168, 0.3047, 0.2161, 0.3047, 0.2161, 0.4036, 0.168, 0.3541, 0.2161, 0.3541, 0.168, 0.4036, 0.1199, 0.3541, 0.168, 0.3541, 0.4085, 0.3541, 0.3604, 0.3047, 0.4085, 0.3047, 0.3604, 0.4036, 0.4085, 0.3541, 0.4085, 0.4036, 0.3604, 0.4036, 0.3123, 0.3541, 0.3604, 0.3541, 0.4085, 0.1563, 0.3604, 0.111, 0.4085, 0.111, 0.3604, 0.2057, 0.4085, 0.1563, 0.4085, 0.2057, 0.3123, 0.2057, 0.3604, 0.1563, 0.3604, 0.2057, 0.5528, 0.3541, 0.6009, 0.3047, 0.6009, 0.3541, 0.5528, 0.4036, 0.6009, 0.3541, 0.6009, 0.4036, 0.5047, 0.4036, 0.5528, 0.3541, 0.5528, 0.4036, 0.7452, 0.3541, 0.7933, 0.3047, 0.7933, 0.3541, 0.7452, 0.4036, 0.7933, 0.3541, 0.7933, 0.4036, 0.6971, 0.4036, 0.7452, 0.3541, 0.7452, 0.4036, 0.7452, 0.1563, 0.7933, 0.111, 0.7933, 0.1563, 0.7452, 0.2057, 0.7933, 0.1563, 0.7933, 0.2057, 0.7452, 0.2057, 0.6971, 0.1563, 0.7452, 0.1563, 0.5528, 0.7498, 0.6009, 0.7003, 0.6009, 0.7498, 0.6009, 0.7992, 0.5528, 0.7498, 0.6009, 0.7498, 0.5047, 0.7992, 0.5528, 0.7498, 0.5528, 0.7992, 0.7452, 0.7498, 0.7933, 0.7003, 0.7933, 0.7498, 0.7452, 0.7992, 0.7933, 0.7498, 0.7933, 0.7992, 0.6971, 0.7992, 0.7452, 0.7498, 0.7452, 0.7992, 0.7452, 0.552, 0.7933, 0.5025, 0.7933, 0.552, 0.7452, 0.6014, 0.7933, 0.552, 0.7933, 0.6014, 0.6971, 0.6014, 0.7452, 0.552, 0.7452, 0.6014, 0.2161, 0.7498, 0.168, 0.7003, 0.2161, 0.7003, 0.168, 0.7992, 0.2161, 0.7498, 0.2161, 0.7992, 0.168, 0.7992, 0.1199, 0.7498, 0.168, 0.7498, 0.3604, 0.7498, 0.4085, 0.7003, 0.4085, 0.7498, 0.3604, 0.7992, 0.4085, 0.7498, 0.4085, 0.7992, 0.3123, 0.7992, 0.3604, 0.7498, 0.3604, 0.7992, 0.3604, 0.552, 0.4085, 0.5025, 0.4085, 0.552, 0.3604, 0.6014, 0.4085, 0.552, 0.4085, 0.6014, 0.3123, 0.6014, 0.3604, 0.552, 0.3604, 0.6014, 0.168, 0.552, 0.2161, 0.5025, 0.2161, 0.552, 0.168, 0.6014, 0.2161, 0.552, 0.2161, 0.6014, 0.168, 0.6014, 0.1199, 0.552, 0.168, 0.552, 0.5528, 0.552, 0.6009, 0.5025, 0.6009, 0.552, 0.5528, 0.6014, 0.6009, 0.552, 0.6009, 0.6014, 0.5047, 0.6014, 0.5528, 0.552, 0.5528, 0.6014, 0.5528, 0.1563, 0.6009, 0.111, 0.6009, 0.1563, 0.5528, 0.2057, 0.6009, 0.1563, 0.6009, 0.2057, 0.5047, 0.2057, 0.5528, 0.1563, 0.5528, 0.2057, 0.2161, 0.1563, 0.168, 0.111, 0.2161, 0.111, 0.168, 0.2057, 0.2161, 0.1563, 0.2161, 0.2057, 0.168, 0.2057, 0.1199, 0.1563, 0.168, 0.1563, 0.6658, 0.007876, 0.3342, 0.007877, 0.3342, -0.004579, 0.1199, 0.1563, 0.1199, 0.111, 0.168, 0.111, 0.6658, 0.007876, 0.9975, 0.007875, 0.9439, 0.111, 0.9975, 0.007875, 0.9975, 0.111, 0.9908, 0.111, 0.897, 0.111, 0.8895, 0.111, 0.6658, 0.007876, 0.9037, 0.111, 0.897, 0.111, 0.6658, 0.007876, 0.9975, 0.007875, 0.9908, 0.111, 0.9841, 0.111, 0.9841, 0.111, 0.9774, 0.111, 0.9975, 0.007875, 0.964, 0.111, 0.9573, 0.111, 0.9975, 0.007875, 0.9975, 0.007875, 0.9774, 0.111, 0.9707, 0.111, 0.9573, 0.111, 0.9506, 0.111, 0.9975, 0.007875, 0.9975, 0.007875, 0.9707, 0.111, 0.964, 0.111, 0.9104, 0.111, 0.9037, 0.111, 0.6658, 0.007876, 0.9238, 0.111, 0.9171, 0.111, 0.6658, 0.007876, 0.9439, 0.111, 0.9372, 0.111, 0.6658, 0.007876, 0.9171, 0.111, 0.9104, 0.111, 0.6658, 0.007876, 0.9372, 0.111, 0.9305, 0.111, 0.6658, 0.007876, 0.9975, 0.007875, 0.9506, 0.111, 0.9439, 0.111, 0.3342, 0.007877, 0.5047, 0.111, 0.4566, 0.111, 0.8895, 0.111, 0.8414, 0.111, 0.6658, 0.007876, 0.168, 0.111, 0.1199, 0.111, 0.3342, 0.007877, 0.2642, 0.111, 0.2161, 0.111, 0.3342, 0.007877, 0.3604, 0.111, 0.3123, 0.111, 0.3342, 0.007877, 0.4566, 0.111, 0.4085, 0.111, 0.3342, 0.007877, 0.5528, 0.111, 0.5047, 0.111, 0.6658, 0.007876, 0.6971, 0.111, 0.649, 0.111, 0.6658, 0.007876, 0.6009, 0.111, 0.5528, 0.111, 0.6658, 0.007876, 0.3123, 0.111, 0.2642, 0.111, 0.3342, 0.007877, 0.649, 0.111, 0.6009, 0.111, 0.6658, 0.007876, 0.2161, 0.111, 0.168, 0.111, 0.3342, 0.007877, 0.4085, 0.111, 0.3604, 0.111, 0.3342, 0.007877, 0.6658, 0.007876, 0.8414, 0.111, 0.7933, 0.111, 0.7933, 0.111, 0.7452, 0.111, 0.6658, 0.007876, 0.5047, 0.111, 0.3342, 0.007877, 0.6658, 0.007876, 0.002526, 0.007878, 0.3342, 0.007877, 0.05909, 0.111, 0.1092, 0.111, 0.102, 0.111, 0.3342, 0.007877, 0.3342, 0.007877, 0.1199, 0.111, 0.1092, 0.111, 0.009022, 0.111, 0.002526, 0.111, 0.002526, 0.007878, 0.03048, 0.111, 0.02333, 0.111, 0.002526, 0.007878, 0.01617, 0.111, 0.009022, 0.111, 0.002526, 0.007878, 0.3342, 0.007877, 0.102, 0.111, 0.09486, 0.111, 0.0877, 0.111, 0.08055, 0.111, 0.3342, 0.007877, 0.3342, 0.007877, 0.09486, 0.111, 0.0877, 0.111, 0.02333, 0.111, 0.01617, 0.111, 0.002526, 0.007878, 0.05194, 0.111, 0.04479, 0.111, 0.002526, 0.007878, 0.03763, 0.111, 0.03048, 0.111, 0.002526, 0.007878, 0.3342, 0.007877, 0.08055, 0.111, 0.0734, 0.111, 0.0734, 0.111, 0.06624, 0.111, 0.3342, 0.007877, 0.04479, 0.111, 0.03763, 0.111, 0.002526, 0.007878, 0.06624, 0.111, 0.05909, 0.111, 0.3342, 0.007877, 0.8414, 0.8966, 0.8895, 0.8966, 0.6658, 0.9952, 0.6658, 0.9952, 0.3342, 0.9952, 0.5047, 0.8966, 0.168, 0.8966, 0.2161, 0.8966, 0.3342, 0.9952, 0.3342, 0.9952, 0.1199, 0.8966, 0.168, 0.8966, 0.7933, 0.8966, 0.8414, 0.8966, 0.6658, 0.9952, 0.649, 0.8966, 0.6971, 0.8966, 0.6658, 0.9952, 0.7452, 0.8966, 0.7933, 0.8966, 0.6658, 0.9952, 0.3342, 0.9952, 0.2161, 0.8966, 0.2642, 0.8966, 0.3342, 0.9952, 0.2642, 0.8966, 0.3123, 0.8966, 0.6971, 0.8966, 0.7452, 0.8966, 0.6658, 0.9952, 0.5047, 0.8966, 0.5528, 0.8966, 0.6658, 0.9952, 0.6009, 0.8966, 0.649, 0.8966, 0.6658, 0.9952, 0.3342, 0.9952, 0.3123, 0.8966, 0.3604, 0.8966, 0.3604, 0.8966, 0.4085, 0.8966, 0.3342, 0.9952, 0.5528, 0.8966, 0.6009, 0.8966, 0.6658, 0.9952, 0.3342, 0.9952, 0.4085, 0.8966, 0.4566, 0.8966, 0.5047, 0.1563, 0.5047, 0.111, 0.5528, 0.111, 0.5047, 0.552, 0.5047, 0.5025, 0.5528, 0.5025, 0.1199, 0.552, 0.1199, 0.5025, 0.168, 0.5025, 0.3604, 0.552, 0.3123, 0.552, 0.3123, 0.5025, 0.3123, 0.7498, 0.3123, 0.7003, 0.3604, 0.7003, 0.168, 0.7498, 0.1199, 0.7498, 0.1199, 0.7003, 0.6971, 0.552, 0.6971, 0.5025, 0.7452, 0.5025, 0.6971, 0.7498, 0.6971, 0.7003, 0.7452, 0.7003, 0.5047, 0.7498, 0.5047, 0.7003, 0.5528, 0.7003, 0.7452, 0.1563, 0.6971, 0.1563, 0.6971, 0.111, 0.6971, 0.3541, 0.6971, 0.3047, 0.7452, 0.3047, 0.5528, 0.3541, 0.5047, 0.3541, 0.5047, 0.3047, 0.3123, 0.1563, 0.3123, 0.111, 0.3604, 0.111, 0.3123, 0.3541, 0.3123, 0.3047, 0.3604, 0.3047, 0.168, 0.3541, 0.1199, 0.3541, 0.1199, 0.3047, 0.2642, 0.3541, 0.2161, 0.3541, 0.2161, 0.3047, 0.2161, 0.453, 0.2161, 0.4036, 0.2642, 0.4036, 0.1199, 0.453, 0.1199, 0.4036, 0.168, 0.4036, 0.4085, 0.3541, 0.4085, 0.3047, 0.4566, 0.3047, 0.4085, 0.453, 0.4085, 0.4036, 0.4566, 0.4036, 0.3123, 0.453, 0.3123, 0.4036, 0.3604, 0.4036, 0.4085, 0.1563, 0.4085, 0.111, 0.4566, 0.111, 0.4085, 0.2552, 0.4085, 0.2057, 0.4566, 0.2057, 0.3604, 0.2552, 0.3123, 0.2552, 0.3123, 0.2057, 0.6009, 0.3541, 0.6009, 0.3047, 0.649, 0.3047, 0.6009, 0.453, 0.6009, 0.4036, 0.649, 0.4036, 0.5047, 0.453, 0.5047, 0.4036, 0.5528, 0.4036, 0.7933, 0.3541, 0.7933, 0.3047, 0.8414, 0.3047, 0.7933, 0.453, 0.7933, 0.4036, 0.8414, 0.4036, 0.6971, 0.453, 0.6971, 0.4036, 0.7452, 0.4036, 0.7933, 0.1563, 0.7933, 0.111, 0.8414, 0.111, 0.7933, 0.2552, 0.7933, 0.2057, 0.8414, 0.2057, 0.6971, 0.2552, 0.6971, 0.2057, 0.7452, 0.2057, 0.6009, 0.7498, 0.6009, 0.7003, 0.649, 0.7003, 0.6009, 0.8487, 0.6009, 0.7992, 0.649, 0.7992, 0.5047, 0.8487, 0.5047, 0.7992, 0.5528, 0.7992, 0.7933, 0.7498, 0.7933, 0.7003, 0.8414, 0.7003, 0.7933, 0.8487, 0.7933, 0.7992, 0.8414, 0.7992, 0.6971, 0.8487, 0.6971, 0.7992, 0.7452, 0.7992, 0.7933, 0.552, 0.7933, 0.5025, 0.8414, 0.5025, 0.7933, 0.6509, 0.7933, 0.6014, 0.8414, 0.6014, 0.6971, 0.6509, 0.6971, 0.6014, 0.7452, 0.6014, 0.2642, 0.7498, 0.2161, 0.7498, 0.2161, 0.7003, 0.2642, 0.8487, 0.2161, 0.8487, 0.2161, 0.7992, 0.1199, 0.8487, 0.1199, 0.7992, 0.168, 0.7992, 0.4566, 0.7498, 0.4085, 0.7498, 0.4085, 0.7003, 0.4085, 0.8487, 0.4085, 0.7992, 0.4566, 0.7992, 0.3123, 0.8487, 0.3123, 0.7992, 0.3604, 0.7992, 0.4085, 0.552, 0.4085, 0.5025, 0.4566, 0.5025, 0.4566, 0.6509, 0.4085, 0.6509, 0.4085, 0.6014, 0.3123, 0.6509, 0.3123, 0.6014, 0.3604, 0.6014, 0.2642, 0.552, 0.2161, 0.552, 0.2161, 0.5025, 0.2161, 0.6509, 0.2161, 0.6014, 0.2642, 0.6014, 0.168, 0.6509, 0.1199, 0.6509, 0.1199, 0.6014, 0.6009, 0.552, 0.6009, 0.5025, 0.649, 0.5025, 0.6009, 0.6509, 0.6009, 0.6014, 0.649, 0.6014, 0.5047, 0.6509, 0.5047, 0.6014, 0.5528, 0.6014, 0.6009, 0.1563, 0.6009, 0.111, 0.649, 0.111, 0.6009, 0.2552, 0.6009, 0.2057, 0.649, 0.2057, 0.5047, 0.2552, 0.5047, 0.2057, 0.5528, 0.2057, 0.2161, 0.1563, 0.2161, 0.111, 0.2642, 0.111, 0.2161, 0.2552, 0.2161, 0.2057, 0.2642, 0.2057, 0.168, 0.2552, 0.1199, 0.2552, 0.1199, 0.2057, 0.168, 0.2552, 0.168, 0.2057, 0.2161, 0.2057, 0.168, 0.3047, 0.168, 0.2552, 0.2161, 0.2552, 0.168, 0.3047, 0.1199, 0.3047, 0.1199, 0.2552, 0.2642, 0.2552, 0.2642, 0.2057, 0.3123, 0.2057, 0.2642, 0.3047, 0.2642, 0.2552, 0.3123, 0.2552, 0.2642, 0.3047, 0.2161, 0.3047, 0.2161, 0.2552, 0.2642, 0.1563, 0.2642, 0.111, 0.3123, 0.111, 0.2642, 0.2057, 0.2642, 0.1563, 0.3123, 0.1563, 0.2642, 0.2057, 0.2161, 0.2057, 0.2161, 0.1563, 0.6009, 0.2552, 0.5528, 0.2552, 0.5528, 0.2057, 0.6009, 0.3047, 0.5528, 0.3047, 0.5528, 0.2552, 0.5528, 0.3047, 0.5047, 0.3047, 0.5047, 0.2552, 0.649, 0.2552, 0.649, 0.2057, 0.6971, 0.2057, 0.649, 0.3047, 0.649, 0.2552, 0.6971, 0.2552, 0.6009, 0.3047, 0.6009, 0.2552, 0.649, 0.2552, 0.6971, 0.1563, 0.649, 0.1563, 0.649, 0.111, 0.6971, 0.2057, 0.649, 0.2057, 0.649, 0.1563, 0.649, 0.2057, 0.6009, 0.2057, 0.6009, 0.1563, 0.5528, 0.6509, 0.5528, 0.6014, 0.6009, 0.6014, 0.5528, 0.7003, 0.5528, 0.6509, 0.6009, 0.6509, 0.5047, 0.7003, 0.5047, 0.6509, 0.5528, 0.6509, 0.649, 0.6509, 0.649, 0.6014, 0.6971, 0.6014, 0.649, 0.7003, 0.649, 0.6509, 0.6971, 0.6509, 0.649, 0.7003, 0.6009, 0.7003, 0.6009, 0.6509, 0.649, 0.552, 0.649, 0.5025, 0.6971, 0.5025, 0.649, 0.6014, 0.649, 0.552, 0.6971, 0.552, 0.6009, 0.6014, 0.6009, 0.552, 0.649, 0.552, 0.168, 0.6509, 0.168, 0.6014, 0.2161, 0.6014, 0.2161, 0.7003, 0.168, 0.7003, 0.168, 0.6509, 0.168, 0.7003, 0.1199, 0.7003, 0.1199, 0.6509, 0.2642, 0.6509, 0.2642, 0.6014, 0.3123, 0.6014, 0.2642, 0.7003, 0.2642, 0.6509, 0.3123, 0.6509, 0.2642, 0.7003, 0.2161, 0.7003, 0.2161, 0.6509, 0.3123, 0.552, 0.2642, 0.552, 0.2642, 0.5025, 0.2642, 0.6014, 0.2642, 0.552, 0.3123, 0.552, 0.2161, 0.6014, 0.2161, 0.552, 0.2642, 0.552, 0.3604, 0.6509, 0.3604, 0.6014, 0.4085, 0.6014, 0.3604, 0.7003, 0.3604, 0.6509, 0.4085, 0.6509, 0.3123, 0.7003, 0.3123, 0.6509, 0.3604, 0.6509, 0.4566, 0.6509, 0.4566, 0.6014, 0.5047, 0.6014, 0.4566, 0.7003, 0.4566, 0.6509, 0.5047, 0.6509, 0.4085, 0.7003, 0.4085, 0.6509, 0.4566, 0.6509, 0.4566, 0.552, 0.4566, 0.5025, 0.5047, 0.5025, 0.4566, 0.6014, 0.4566, 0.552, 0.5047, 0.552, 0.4085, 0.6014, 0.4085, 0.552, 0.4566, 0.552, 0.3604, 0.8487, 0.3604, 0.7992, 0.4085, 0.7992, 0.3604, 0.8966, 0.3604, 0.8487, 0.4085, 0.8487, 0.3123, 0.8966, 0.3123, 0.8487, 0.3604, 0.8487, 0.4566, 0.8487, 0.4566, 0.7992, 0.5047, 0.7992, 0.4566, 0.8966, 0.4566, 0.8487, 0.5047, 0.8487, 0.4085, 0.8966, 0.4085, 0.8487, 0.4566, 0.8487, 0.4566, 0.7498, 0.4566, 0.7003, 0.5047, 0.7003, 0.4566, 0.7992, 0.4566, 0.7498, 0.5047, 0.7498, 0.4085, 0.7992, 0.4085, 0.7498, 0.4566, 0.7498, 0.168, 0.8487, 0.168, 0.7992, 0.2161, 0.7992, 0.2161, 0.8966, 0.168, 0.8966, 0.168, 0.8487, 0.1199, 0.8966, 0.1199, 0.8487, 0.168, 0.8487, 0.2642, 0.8487, 0.2642, 0.7992, 0.3123, 0.7992, 0.2642, 0.8966, 0.2642, 0.8487, 0.3123, 0.8487, 0.2642, 0.8966, 0.2161, 0.8966, 0.2161, 0.8487, 0.2642, 0.7498, 0.2642, 0.7003, 0.3123, 0.7003, 0.3123, 0.7992, 0.2642, 0.7992, 0.2642, 0.7498, 0.2161, 0.7992, 0.2161, 0.7498, 0.2642, 0.7498, 0.7452, 0.6509, 0.7452, 0.6014, 0.7933, 0.6014, 0.7452, 0.7003, 0.7452, 0.6509, 0.7933, 0.6509, 0.7452, 0.7003, 0.6971, 0.7003, 0.6971, 0.6509, 0.8414, 0.6509, 0.8414, 0.6014, 0.8895, 0.6014, 0.8414, 0.7003, 0.8414, 0.6509, 0.8895, 0.6509, 0.7933, 0.7003, 0.7933, 0.6509, 0.8414, 0.6509, 0.8414, 0.552, 0.8414, 0.5025, 0.8895, 0.5025, 0.8414, 0.6014, 0.8414, 0.552, 0.8895, 0.552, 0.7933, 0.6014, 0.7933, 0.552, 0.8414, 0.552, 0.7452, 0.8487, 0.7452, 0.7992, 0.7933, 0.7992, 0.7452, 0.8966, 0.7452, 0.8487, 0.7933, 0.8487, 0.6971, 0.8966, 0.6971, 0.8487, 0.7452, 0.8487, 0.8414, 0.8487, 0.8414, 0.7992, 0.8895, 0.7992, 0.8895, 0.8966, 0.8414, 0.8966, 0.8414, 0.8487, 0.7933, 0.8966, 0.7933, 0.8487, 0.8414, 0.8487, 0.8414, 0.7498, 0.8414, 0.7003, 0.8895, 0.7003, 0.8414, 0.7992, 0.8414, 0.7498, 0.8895, 0.7498, 0.7933, 0.7992, 0.7933, 0.7498, 0.8414, 0.7498, 0.5528, 0.8487, 0.5528, 0.7992, 0.6009, 0.7992, 0.5528, 0.8966, 0.5528, 0.8487, 0.6009, 0.8487, 0.5047, 0.8966, 0.5047, 0.8487, 0.5528, 0.8487, 0.649, 0.8487, 0.649, 0.7992, 0.6971, 0.7992, 0.649, 0.8966, 0.649, 0.8487, 0.6971, 0.8487, 0.649, 0.8966, 0.6009, 0.8966, 0.6009, 0.8487, 0.649, 0.7498, 0.649, 0.7003, 0.6971, 0.7003, 0.649, 0.7992, 0.649, 0.7498, 0.6971, 0.7498, 0.6009, 0.7992, 0.6009, 0.7498, 0.649, 0.7498, 0.7452, 0.2552, 0.7452, 0.2057, 0.7933, 0.2057, 0.7452, 0.3047, 0.7452, 0.2552, 0.7933, 0.2552, 0.7452, 0.3047, 0.6971, 0.3047, 0.6971, 0.2552, 0.8895, 0.2552, 0.8414, 0.2552, 0.8414, 0.2057, 0.8895, 0.3047, 0.8414, 0.3047, 0.8414, 0.2552, 0.7933, 0.3047, 0.7933, 0.2552, 0.8414, 0.2552, 0.8414, 0.1563, 0.8414, 0.111, 0.8895, 0.111, 0.8414, 0.2057, 0.8414, 0.1563, 0.8895, 0.1563, 0.7933, 0.2057, 0.7933, 0.1563, 0.8414, 0.1563, 0.7452, 0.453, 0.7452, 0.4036, 0.7933, 0.4036, 0.7933, 0.5025, 0.7452, 0.5025, 0.7452, 0.453, 0.6971, 0.5025, 0.6971, 0.453, 0.7452, 0.453, 0.8414, 0.453, 0.8414, 0.4036, 0.8895, 0.4036, 0.8895, 0.5025, 0.8414, 0.5025, 0.8414, 0.453, 0.8414, 0.5025, 0.7933, 0.5025, 0.7933, 0.453, 0.8414, 0.3541, 0.8414, 0.3047, 0.8895, 0.3047, 0.8895, 0.4036, 0.8414, 0.4036, 0.8414, 0.3541, 0.7933, 0.4036, 0.7933, 0.3541, 0.8414, 0.3541, 0.5528, 0.453, 0.5528, 0.4036, 0.6009, 0.4036, 0.5528, 0.5025, 0.5528, 0.453, 0.6009, 0.453, 0.5047, 0.5025, 0.5047, 0.453, 0.5528, 0.453, 0.649, 0.453, 0.649, 0.4036, 0.6971, 0.4036, 0.6971, 0.5025, 0.649, 0.5025, 0.649, 0.453, 0.6009, 0.5025, 0.6009, 0.453, 0.649, 0.453, 0.649, 0.3541, 0.649, 0.3047, 0.6971, 0.3047, 0.649, 0.4036, 0.649, 0.3541, 0.6971, 0.3541, 0.6009, 0.4036, 0.6009, 0.3541, 0.649, 0.3541, 0.3604, 0.2552, 0.3604, 0.2057, 0.4085, 0.2057, 0.3604, 0.3047, 0.3604, 0.2552, 0.4085, 0.2552, 0.3123, 0.3047, 0.3123, 0.2552, 0.3604, 0.2552, 0.4566, 0.2552, 0.4566, 0.2057, 0.5047, 0.2057, 0.4566, 0.3047, 0.4566, 0.2552, 0.5047, 0.2552, 0.4566, 0.3047, 0.4085, 0.3047, 0.4085, 0.2552, 0.5047, 0.1563, 0.4566, 0.1563, 0.4566, 0.111, 0.5047, 0.2057, 0.4566, 0.2057, 0.4566, 0.1563, 0.4085, 0.2057, 0.4085, 0.1563, 0.4566, 0.1563, 0.3604, 0.453, 0.3604, 0.4036, 0.4085, 0.4036, 0.3604, 0.5025, 0.3604, 0.453, 0.4085, 0.453, 0.3123, 0.5025, 0.3123, 0.453, 0.3604, 0.453, 0.4566, 0.453, 0.4566, 0.4036, 0.5047, 0.4036, 0.4566, 0.5025, 0.4566, 0.453, 0.5047, 0.453, 0.4085, 0.5025, 0.4085, 0.453, 0.4566, 0.453, 0.4566, 0.3541, 0.4566, 0.3047, 0.5047, 0.3047, 0.4566, 0.4036, 0.4566, 0.3541, 0.5047, 0.3541, 0.4085, 0.4036, 0.4085, 0.3541, 0.4566, 0.3541, 0.168, 0.453, 0.168, 0.4036, 0.2161, 0.4036, 0.2161, 0.5025, 0.168, 0.5025, 0.168, 0.453, 0.1199, 0.5025, 0.1199, 0.453, 0.168, 0.453, 0.2642, 0.453, 0.2642, 0.4036, 0.3123, 0.4036, 0.2642, 0.5025, 0.2642, 0.453, 0.3123, 0.453, 0.2642, 0.5025, 0.2161, 0.5025, 0.2161, 0.453, 0.2642, 0.3541, 0.2642, 0.3047, 0.3123, 0.3047, 0.3123, 0.4036, 0.2642, 0.4036, 0.2642, 0.3541, 0.2642, 0.4036, 0.2161, 0.4036, 0.2161, 0.3541, 0.2161, 0.3541, 0.168, 0.3541, 0.168, 0.3047, 0.2161, 0.4036, 0.168, 0.4036, 0.168, 0.3541, 0.168, 0.4036, 0.1199, 0.4036, 0.1199, 0.3541, 0.4085, 0.3541, 0.3604, 0.3541, 0.3604, 0.3047, 0.3604, 0.4036, 0.3604, 0.3541, 0.4085, 0.3541, 0.3604, 0.4036, 0.3123, 0.4036, 0.3123, 0.3541, 0.4085, 0.1563, 0.3604, 0.1563, 0.3604, 0.111, 0.3604, 0.2057, 0.3604, 0.1563, 0.4085, 0.1563, 0.3123, 0.2057, 0.3123, 0.1563, 0.3604, 0.1563, 0.5528, 0.3541, 0.5528, 0.3047, 0.6009, 0.3047, 0.5528, 0.4036, 0.5528, 0.3541, 0.6009, 0.3541, 0.5047, 0.4036, 0.5047, 0.3541, 0.5528, 0.3541, 0.7452, 0.3541, 0.7452, 0.3047, 0.7933, 0.3047, 0.7452, 0.4036, 0.7452, 0.3541, 0.7933, 0.3541, 0.6971, 0.4036, 0.6971, 0.3541, 0.7452, 0.3541, 0.7452, 0.1563, 0.7452, 0.111, 0.7933, 0.111, 0.7452, 0.2057, 0.7452, 0.1563, 0.7933, 0.1563, 0.7452, 0.2057, 0.6971, 0.2057, 0.6971, 0.1563, 0.5528, 0.7498, 0.5528, 0.7003, 0.6009, 0.7003, 0.6009, 0.7992, 0.5528, 0.7992, 0.5528, 0.7498, 0.5047, 0.7992, 0.5047, 0.7498, 0.5528, 0.7498, 0.7452, 0.7498, 0.7452, 0.7003, 0.7933, 0.7003, 0.7452, 0.7992, 0.7452, 0.7498, 0.7933, 0.7498, 0.6971, 0.7992, 0.6971, 0.7498, 0.7452, 0.7498, 0.7452, 0.552, 0.7452, 0.5025, 0.7933, 0.5025, 0.7452, 0.6014, 0.7452, 0.552, 0.7933, 0.552, 0.6971, 0.6014, 0.6971, 0.552, 0.7452, 0.552, 0.2161, 0.7498, 0.168, 0.7498, 0.168, 0.7003, 0.168, 0.7992, 0.168, 0.7498, 0.2161, 0.7498, 0.168, 0.7992, 0.1199, 0.7992, 0.1199, 0.7498, 0.3604, 0.7498, 0.3604, 0.7003, 0.4085, 0.7003, 0.3604, 0.7992, 0.3604, 0.7498, 0.4085, 0.7498, 0.3123, 0.7992, 0.3123, 0.7498, 0.3604, 0.7498, 0.3604, 0.552, 0.3604, 0.5025, 0.4085, 0.5025, 0.3604, 0.6014, 0.3604, 0.552, 0.4085, 0.552, 0.3123, 0.6014, 0.3123, 0.552, 0.3604, 0.552, 0.168, 0.552, 0.168, 0.5025, 0.2161, 0.5025, 0.168, 0.6014, 0.168, 0.552, 0.2161, 0.552, 0.168, 0.6014, 0.1199, 0.6014, 0.1199, 0.552, 0.5528, 0.552, 0.5528, 0.5025, 0.6009, 0.5025, 0.5528, 0.6014, 0.5528, 0.552, 0.6009, 0.552, 0.5047, 0.6014, 0.5047, 0.552, 0.5528, 0.552, 0.5528, 0.1563, 0.5528, 0.111, 0.6009, 0.111, 0.5528, 0.2057, 0.5528, 0.1563, 0.6009, 0.1563, 0.5047, 0.2057, 0.5047, 0.1563, 0.5528, 0.1563, 0.2161, 0.1563, 0.168, 0.1563, 0.168, 0.111, 0.168, 0.2057, 0.168, 0.1563, 0.2161, 0.1563, 0.168, 0.2057, 0.1199, 0.2057, 0.1199, 0.1563])
me_cube.materials.append(mat_base_block)
me_cube.use_remesh_preserve_volume = False
me_cube.use_remesh_preserve_attributes = False
me_cube.use_mirror_vertex_groups = False
me_cube.update()

# ---- objects
ob_cube = bpy.data.objects.new('Cube', me_cube)

# ---- transforms, parenting, visibility, modifiers, constraints
ob_cube.location = (0.0, 0.0, 0.0)
ob_cube.lock_rotations_4d = False
ob_cube.empty_display_type = 'ARROWS'
ob_cube.lineart.crease_threshold = 0.0

# ---- collection membership
col_collection_1.objects.link(ob_cube)

# ---- scene / render settings (as saved in the file)
scene.frame_start = 1; scene.frame_end = 250; scene.frame_set(0)
scene.render.engine = 'CYCLES'
scene.render.resolution_percentage = 50
scene.render.dither_intensity = 0.0
scene.cycles.use_denoising = False
scene.cycles.samples = 128
scene.cycles.sampling_pattern = 'TABULATED_SOBOL'
scene.cycles.light_sampling_threshold = 0.0
scene.cycles.use_adaptive_sampling = False
scene.cycles.use_light_tree = False
scene.cycles.blur_glossy = 0.0
scene.cycles.sample_clamp_indirect = 0.0
scene.view_settings.view_transform = 'Standard'
bpy.context.view_layer.update()

# ---- added for rendering (the .blend has no active camera and no usable light): camera, sun
cam_auto = bpy.data.cameras.new('AutoCamera')
cam_auto.lens = 50.0
cam_auto.sensor_width = 36.0
cam_auto.clip_end = 1000.0
ob_auto_camera = bpy.data.objects.new('AutoCamera', cam_auto)
scene.collection.objects.link(ob_auto_camera)
ob_auto_camera.location = (16.0254, -24.2304, 12.8203)
ob_auto_camera.rotation_euler = (1.09748, -7.21219e-08, 0.694738)
scene.camera = ob_auto_camera
light_auto_sun = bpy.data.lights.new('AutoSun', 'SUN')
light_auto_sun.energy = 3.0
light_auto_sun.angle = 0.0523599
ob_auto_sun = bpy.data.objects.new('AutoSun', light_auto_sun)
scene.collection.objects.link(ob_auto_sun)
ob_auto_sun.rotation_euler = (0.872665, 0.174533, 0.523599)
bpy.context.view_layer.update()
